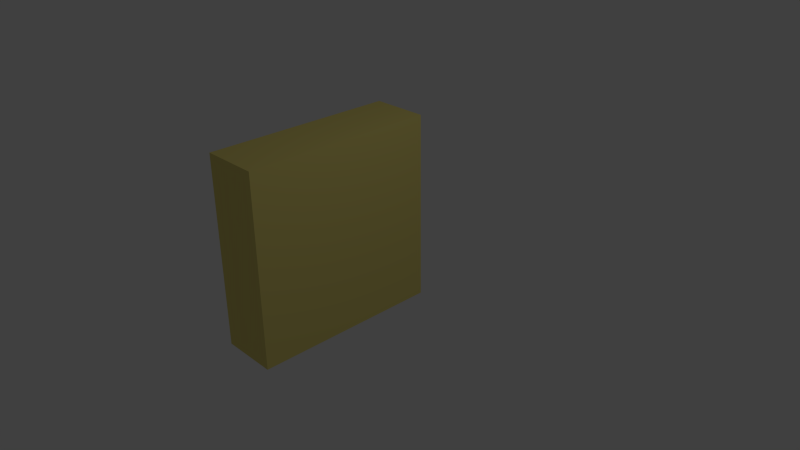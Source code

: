 # Source: sol.blend  (saved by Blender 2.69.0; exported with 4.5.12 LTS)
import bpy
from mathutils import Matrix  # noqa: F401  (used for matrix-valued properties, if any)

bpy.ops.wm.read_factory_settings(use_empty=True)
scene = bpy.context.scene
scene.name = 'Scene'

# ---- collections
col_collection_1 = bpy.data.collections.new('Collection 1'); scene.collection.children.link(col_collection_1)

# ---- materials (node trees are filled in below, after node groups)
mat_amarillosol = bpy.data.materials.new('AmarilloSol')
mat_amarillosol.alpha_threshold = 0.0
mat_amarillosol.use_transparent_shadow = False
mat_amarillosol.diffuse_color = (0.8, 0.6868, 0.203, 1.0)
mat_amarillosol.roughness = 0.5
mat_amarillosol.line_color = (0.0, 0.0, 0.0, 1.0)

# ---- material node trees

# ---- world
world_world = bpy.data.worlds.new('World'); scene.world = world_world
world_world.color = (0.05088, 0.05088, 0.05088)
world_world.use_sun_shadow = False
world_world.sun_shadow_jitter_overblur = 0.0
world_world.cycles.sampling_method = 'MANUAL'
world_world.cycles.sample_map_resolution = 256

# ---- cameras
cam_camera = bpy.data.cameras.new('Camera')
cam_camera.clip_end = 100.0
cam_camera.lens = 35.0
cam_camera.sensor_width = 32.0
cam_camera.sensor_height = 18.0
cam_camera.ortho_scale = 7.314
cam_camera.dof.focus_distance = 0.0
cam_camera.dof.aperture_fstop = 128.0

# ---- lights
light_lamp = bpy.data.lights.new('Lamp', 'POINT')
light_lamp.transmission_factor = 0.0
light_lamp.cutoff_distance = 30.0
light_lamp.energy = 100.0
light_lamp.shadow_buffer_clip_start = 1.001
light_lamp.shadow_soft_size = 0.1
light_lamp.shadow_maximum_resolution = 0.006
light_lamp.use_absolute_resolution = True
light_lamp.cycles.use_multiple_importance_sampling = False

# ---- meshes
me_sol = bpy.data.meshes.new('Sol')
me_sol.from_pydata([(-0.399, 1.0, -1.0), (-0.399, -1.0, -1.0), (-1.0, -1.0, -1.0), (-1.0, 1.0, -1.0), (-0.399, 1.0, 1.0), (-0.399, -1.0, 1.0), (-1.0, -1.0, 1.0), (-1.0, 1.0, 1.0)], [], [(0, 1, 2, 3), (4, 7, 6, 5), (0, 4, 5, 1), (1, 5, 6, 2), (2, 6, 7, 3), (4, 0, 3, 7)])
me_sol.materials.append(mat_amarillosol)
me_sol.use_remesh_preserve_volume = False
me_sol.use_remesh_preserve_attributes = False
me_sol.use_mirror_vertex_groups = False
me_sol.update()

# ---- objects
ob_sol = bpy.data.objects.new('Sol', me_sol)
ob_lamp = bpy.data.objects.new('Lamp', light_lamp)
ob_camera = bpy.data.objects.new('Camera', cam_camera)

# ---- transforms, parenting, visibility, modifiers, constraints
ob_sol.location = (0.0, 0.0, 0.0)
ob_sol.scale = (1.398, 1.398, 1.398)
ob_sol.lock_rotations_4d = False
ob_sol.empty_display_type = 'ARROWS'
ob_sol.lineart.crease_threshold = 0.0
ob_lamp.location = (4.076, 1.005, 5.904)
ob_lamp.rotation_euler = (0.6503, 0.05522, 1.866)
ob_lamp.lock_rotations_4d = False
ob_lamp.empty_display_type = 'ARROWS'
ob_lamp.color = (0.0, 0.0, 0.0, 0.0)
ob_lamp.lineart.crease_threshold = 0.0
ob_camera.location = (7.481, -6.508, 5.344)
ob_camera.rotation_euler = (1.109, 0.01082, 0.8149)
ob_camera.lock_rotations_4d = False
ob_camera.empty_display_type = 'ARROWS'
ob_camera.color = (0.0, 0.0, 0.0, 0.0)
ob_camera.display_type = 'WIRE'
ob_camera.lineart.crease_threshold = 0.0

# ---- collection membership
col_collection_1.objects.link(ob_sol)
col_collection_1.objects.link(ob_lamp)
col_collection_1.objects.link(ob_camera)

# ---- scene / render settings (as saved in the file)
scene.camera = ob_camera
scene.frame_start = 1; scene.frame_end = 250; scene.frame_set(1)
scene.render.engine = 'BLENDER_EEVEE_NEXT'
scene.render.image_settings.compression = 90
scene.render.resolution_percentage = 50
scene.render.dither_intensity = 0.0
scene.cycles.use_denoising = False
scene.cycles.samples = 10
scene.cycles.sampling_pattern = 'TABULATED_SOBOL'
scene.cycles.light_sampling_threshold = 0.0
scene.cycles.use_adaptive_sampling = False
scene.cycles.use_light_tree = False
scene.cycles.blur_glossy = 0.0
scene.cycles.volume_bounces = 1
scene.cycles.pixel_filter_type = 'GAUSSIAN'
scene.cycles.sample_clamp_indirect = 0.0
scene.view_settings.view_transform = 'Standard'
bpy.context.view_layer.update()
